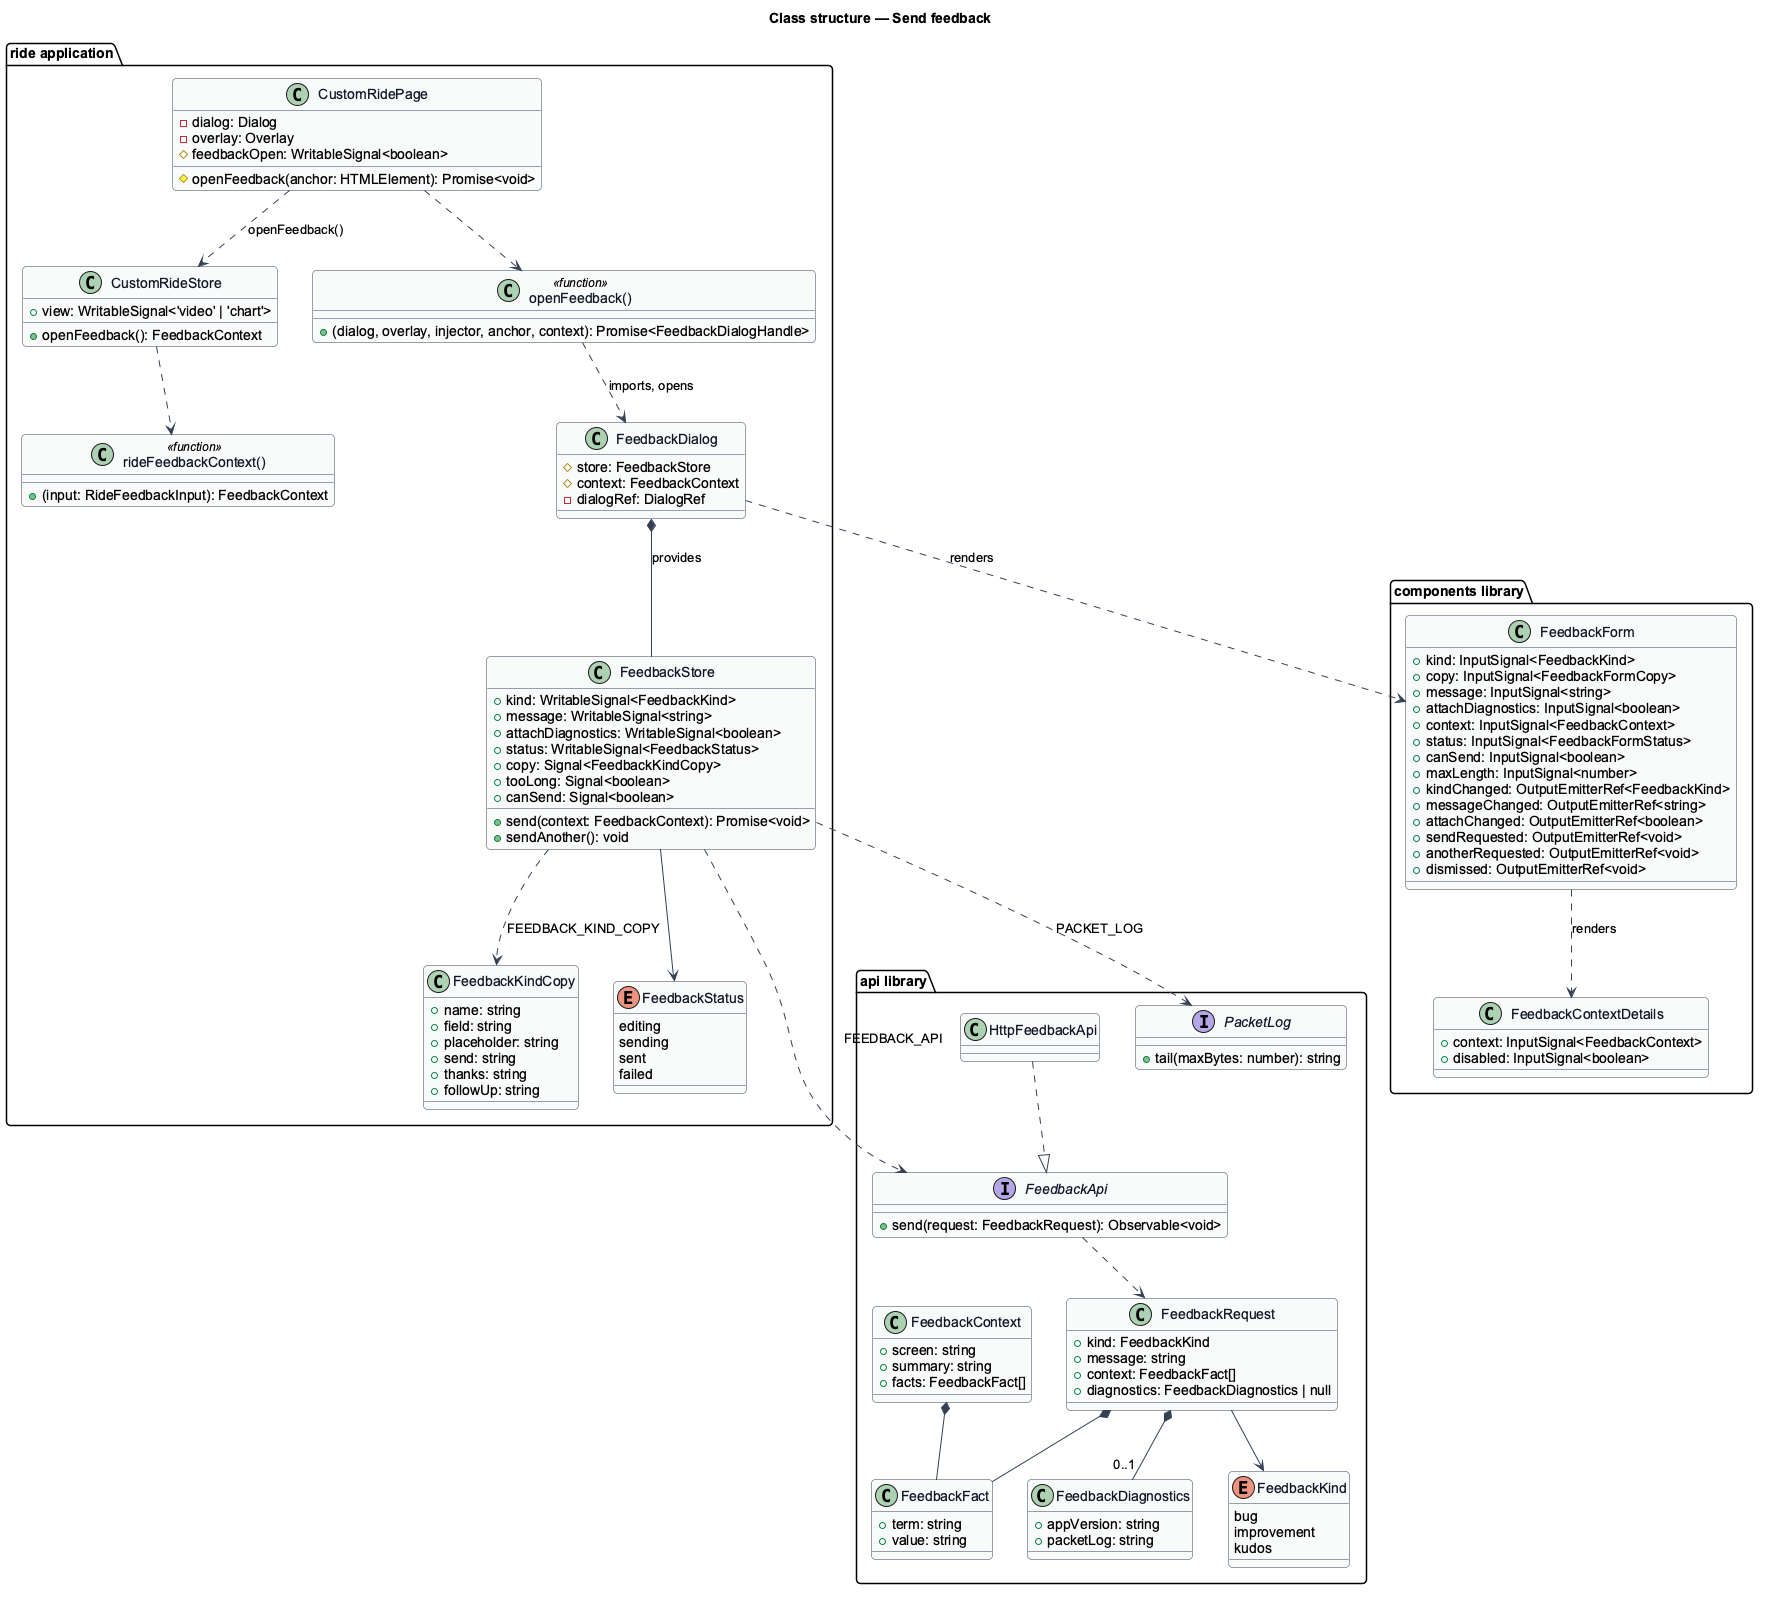

The diagram above was rendered by PlantUML. Its source (embedded in the PNG):
@startuml
' --- shared skin header ---
skinparam backgroundColor #FFFFFF
skinparam shadowing false
skinparam roundcorner 8
skinparam defaultFontName Arial
skinparam ArrowColor #344054
skinparam class {
  BorderColor #344054
  FontColor #101828
  BackgroundColor #F9FAFB
}
set separator none
' --------------------------
title Class structure — Send feedback

package "ride application" {
  class CustomRidePage {
    -dialog: Dialog
    -overlay: Overlay
    #feedbackOpen: WritableSignal<boolean>
    #openFeedback(anchor: HTMLElement): Promise<void>
  }
  class CustomRideStore {
    +view: WritableSignal<'video' | 'chart'>
    +openFeedback(): FeedbackContext
  }
  class "rideFeedbackContext()" as RideFeedbackContext <<function>> {
    +(input: RideFeedbackInput): FeedbackContext
  }
  class "openFeedback()" as OpenFeedback <<function>> {
    +(dialog, overlay, injector, anchor, context): Promise<FeedbackDialogHandle>
  }
  class FeedbackDialog {
    #store: FeedbackStore
    #context: FeedbackContext
    -dialogRef: DialogRef
  }
  class FeedbackStore {
    +kind: WritableSignal<FeedbackKind>
    +message: WritableSignal<string>
    +attachDiagnostics: WritableSignal<boolean>
    +status: WritableSignal<FeedbackStatus>
    +copy: Signal<FeedbackKindCopy>
    +tooLong: Signal<boolean>
    +canSend: Signal<boolean>
    +send(context: FeedbackContext): Promise<void>
    +sendAnother(): void
  }
  class FeedbackKindCopy {
    +name: string
    +field: string
    +placeholder: string
    +send: string
    +thanks: string
    +followUp: string
  }
  enum FeedbackStatus {
    editing
    sending
    sent
    failed
  }
}
package "components library" {
  class FeedbackForm {
    +kind: InputSignal<FeedbackKind>
    +copy: InputSignal<FeedbackFormCopy>
    +message: InputSignal<string>
    +attachDiagnostics: InputSignal<boolean>
    +context: InputSignal<FeedbackContext>
    +status: InputSignal<FeedbackFormStatus>
    +canSend: InputSignal<boolean>
    +maxLength: InputSignal<number>
    +kindChanged: OutputEmitterRef<FeedbackKind>
    +messageChanged: OutputEmitterRef<string>
    +attachChanged: OutputEmitterRef<boolean>
    +sendRequested: OutputEmitterRef<void>
    +anotherRequested: OutputEmitterRef<void>
    +dismissed: OutputEmitterRef<void>
  }
  class FeedbackContextDetails {
    +context: InputSignal<FeedbackContext>
    +disabled: InputSignal<boolean>
  }
}
package "api library" {
  interface FeedbackApi {
    +send(request: FeedbackRequest): Observable<void>
  }
  class HttpFeedbackApi
  class FeedbackRequest {
    +kind: FeedbackKind
    +message: string
    +context: FeedbackFact[]
    +diagnostics: FeedbackDiagnostics | null
  }
  class FeedbackDiagnostics {
    +appVersion: string
    +packetLog: string
  }
  class FeedbackContext {
    +screen: string
    +summary: string
    +facts: FeedbackFact[]
  }
  class FeedbackFact {
    +term: string
    +value: string
  }
  enum FeedbackKind {
    bug
    improvement
    kudos
  }
  interface PacketLog {
    +tail(maxBytes: number): string
  }
}

CustomRidePage ..> CustomRideStore : openFeedback()
CustomRidePage ..> OpenFeedback
CustomRideStore ..> RideFeedbackContext
OpenFeedback ..> FeedbackDialog : imports, opens
FeedbackDialog *-- FeedbackStore : provides
FeedbackDialog ..> FeedbackForm : renders
FeedbackForm ..> FeedbackContextDetails : renders
FeedbackStore --> FeedbackStatus
FeedbackStore ..> FeedbackKindCopy : FEEDBACK_KIND_COPY
FeedbackStore ..> FeedbackApi : FEEDBACK_API
FeedbackStore ..> PacketLog : PACKET_LOG
HttpFeedbackApi ..|> FeedbackApi
FeedbackApi ..> FeedbackRequest
FeedbackContext *-- FeedbackFact
FeedbackRequest *-- FeedbackFact
FeedbackRequest *-- "0..1" FeedbackDiagnostics
FeedbackRequest --> FeedbackKind
@enduml